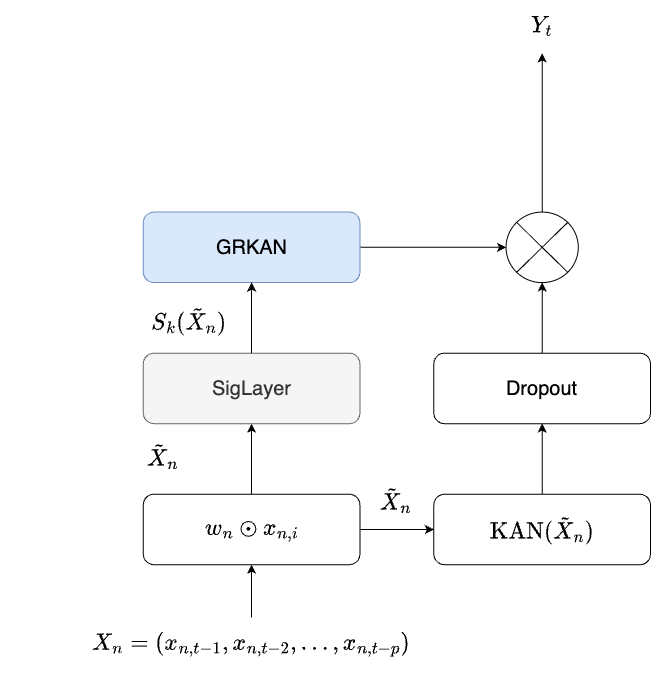

The diagram above was exported from draw.io. Its source (the exported page's mxGraphModel, read from the mxfile embedded in the PNG):
<mxGraphModel dx="2582" dy="2393" grid="1" gridSize="10" guides="1" tooltips="1" connect="1" arrows="1" fold="1" page="1" pageScale="1" pageWidth="827" pageHeight="1169" math="1" shadow="0">
  <root>
    <mxCell id="0" />
    <mxCell id="1" parent="0" />
    <mxCell id="5I1KLN-zns3T1opJerHI-202" value="" style="group" vertex="1" connectable="0" parent="1">
      <mxGeometry x="80" y="-10" width="650" height="670" as="geometry" />
    </mxCell>
    <mxCell id="5I1KLN-zns3T1opJerHI-7" value="" style="edgeStyle=orthogonalEdgeStyle;rounded=0;orthogonalLoop=1;jettySize=auto;html=1;" edge="1" parent="5I1KLN-zns3T1opJerHI-202" source="5I1KLN-zns3T1opJerHI-2" target="5I1KLN-zns3T1opJerHI-6">
      <mxGeometry relative="1" as="geometry" />
    </mxCell>
    <mxCell id="5I1KLN-zns3T1opJerHI-2" value="&lt;font style=&quot;font-size: 20px;&quot;&gt;$$w_n \odot x_{n,i}$$&lt;/font&gt;" style="rounded=1;whiteSpace=wrap;html=1;" vertex="1" parent="5I1KLN-zns3T1opJerHI-202">
      <mxGeometry x="142.78222222222223" y="493.6842105263158" width="216.66666666666666" height="70.52631578947368" as="geometry" />
    </mxCell>
    <mxCell id="5I1KLN-zns3T1opJerHI-8" value="" style="edgeStyle=orthogonalEdgeStyle;rounded=0;orthogonalLoop=1;jettySize=auto;html=1;" edge="1" parent="5I1KLN-zns3T1opJerHI-202" source="5I1KLN-zns3T1opJerHI-3" target="5I1KLN-zns3T1opJerHI-4">
      <mxGeometry relative="1" as="geometry" />
    </mxCell>
    <mxCell id="5I1KLN-zns3T1opJerHI-3" value="&lt;font style=&quot;font-size: 20px;&quot;&gt;$$\text{KAN}(\tilde{X}_n)$$&lt;/font&gt;" style="rounded=1;whiteSpace=wrap;html=1;" vertex="1" parent="5I1KLN-zns3T1opJerHI-202">
      <mxGeometry x="433.3333333333333" y="493.6842105263158" width="216.66666666666666" height="70.52631578947368" as="geometry" />
    </mxCell>
    <mxCell id="5I1KLN-zns3T1opJerHI-26" value="" style="edgeStyle=orthogonalEdgeStyle;rounded=0;orthogonalLoop=1;jettySize=auto;html=1;entryX=0.5;entryY=1;entryDx=0;entryDy=0;" edge="1" parent="5I1KLN-zns3T1opJerHI-202" source="5I1KLN-zns3T1opJerHI-4" target="5I1KLN-zns3T1opJerHI-29">
      <mxGeometry relative="1" as="geometry">
        <mxPoint x="541.6666666666666" y="282.10526315789474" as="targetPoint" />
      </mxGeometry>
    </mxCell>
    <mxCell id="5I1KLN-zns3T1opJerHI-4" value="&lt;font style=&quot;font-size: 20px;&quot;&gt;Dropout&lt;/font&gt;" style="rounded=1;whiteSpace=wrap;html=1;" vertex="1" parent="5I1KLN-zns3T1opJerHI-202">
      <mxGeometry x="433.3333333333333" y="352.6315789473684" width="216.66666666666666" height="70.52631578947368" as="geometry" />
    </mxCell>
    <mxCell id="5I1KLN-zns3T1opJerHI-6" value="&lt;font style=&quot;font-size: 20px;&quot;&gt;SigLayer&lt;/font&gt;" style="rounded=1;whiteSpace=wrap;html=1;fillColor=#f5f5f5;strokeColor=#666666;fontColor=#333333;" vertex="1" parent="5I1KLN-zns3T1opJerHI-202">
      <mxGeometry x="142.78222222222223" y="352.6315789473684" width="216.66666666666666" height="70.52631578947368" as="geometry" />
    </mxCell>
    <mxCell id="5I1KLN-zns3T1opJerHI-11" value="" style="edgeStyle=orthogonalEdgeStyle;rounded=0;orthogonalLoop=1;jettySize=auto;html=1;entryX=0.5;entryY=1;entryDx=0;entryDy=0;" edge="1" parent="5I1KLN-zns3T1opJerHI-202" source="5I1KLN-zns3T1opJerHI-9" target="5I1KLN-zns3T1opJerHI-2">
      <mxGeometry relative="1" as="geometry">
        <mxPoint x="251.11555555555557" y="581.8421052631579" as="targetPoint" />
      </mxGeometry>
    </mxCell>
    <mxCell id="5I1KLN-zns3T1opJerHI-9" value="&lt;font style=&quot;font-size: 20px;&quot;&gt;$$X_n=(x_{n,t-1}, x_{n,t-2}, \ldots, x_{n,t-p})$$&lt;/font&gt;" style="text;html=1;align=center;verticalAlign=middle;whiteSpace=wrap;rounded=0;" vertex="1" parent="5I1KLN-zns3T1opJerHI-202">
      <mxGeometry x="196.9488888888889" y="617.1052631578947" width="108.33333333333333" height="52.89473684210526" as="geometry" />
    </mxCell>
    <mxCell id="5I1KLN-zns3T1opJerHI-13" value="" style="edgeStyle=orthogonalEdgeStyle;rounded=0;orthogonalLoop=1;jettySize=auto;html=1;entryX=0;entryY=0.5;entryDx=0;entryDy=0;exitX=1;exitY=0.5;exitDx=0;exitDy=0;" edge="1" parent="5I1KLN-zns3T1opJerHI-202" source="5I1KLN-zns3T1opJerHI-2" target="5I1KLN-zns3T1opJerHI-3">
      <mxGeometry relative="1" as="geometry">
        <mxPoint x="415.27777777777777" y="617.1052631578947" as="sourcePoint" />
        <mxPoint x="415.27777777777777" y="564.2105263157895" as="targetPoint" />
      </mxGeometry>
    </mxCell>
    <mxCell id="5I1KLN-zns3T1opJerHI-14" value="&lt;font style=&quot;font-size: 20px;&quot;&gt;$$\tilde{X}_{n}$$&lt;/font&gt;" style="text;html=1;align=center;verticalAlign=middle;resizable=0;points=[];autosize=1;strokeColor=none;fillColor=none;" vertex="1" parent="5I1KLN-zns3T1opJerHI-202">
      <mxGeometry x="76.67111111111112" y="435.7894736842105" width="170" height="40" as="geometry" />
    </mxCell>
    <mxCell id="5I1KLN-zns3T1opJerHI-15" value="&lt;font style=&quot;font-size: 20px;&quot;&gt;$$S_k(\tilde{X}_n)$$&lt;/font&gt;" style="text;html=1;align=center;verticalAlign=middle;resizable=0;points=[];autosize=1;strokeColor=none;fillColor=none;" vertex="1" parent="5I1KLN-zns3T1opJerHI-202">
      <mxGeometry x="83.34" y="299.99789473684206" width="210" height="40" as="geometry" />
    </mxCell>
    <mxCell id="5I1KLN-zns3T1opJerHI-23" value="" style="edgeStyle=orthogonalEdgeStyle;rounded=0;orthogonalLoop=1;jettySize=auto;html=1;exitX=1;exitY=0.5;exitDx=0;exitDy=0;entryX=0;entryY=0.5;entryDx=0;entryDy=0;" edge="1" parent="5I1KLN-zns3T1opJerHI-202" source="5I1KLN-zns3T1opJerHI-17" target="5I1KLN-zns3T1opJerHI-29">
      <mxGeometry relative="1" as="geometry">
        <mxPoint x="180.55555555555566" y="141.0526315789475" as="targetPoint" />
      </mxGeometry>
    </mxCell>
    <mxCell id="5I1KLN-zns3T1opJerHI-17" value="&lt;font style=&quot;font-size: 20px;&quot;&gt;GRKAN&lt;/font&gt;" style="rounded=1;whiteSpace=wrap;html=1;fillColor=#dae8fc;strokeColor=#6c8ebf;" vertex="1" parent="5I1KLN-zns3T1opJerHI-202">
      <mxGeometry x="142.78222222222223" y="211.57894736842104" width="216.66666666666666" height="70.52631578947368" as="geometry" />
    </mxCell>
    <mxCell id="5I1KLN-zns3T1opJerHI-19" value="" style="edgeStyle=orthogonalEdgeStyle;rounded=0;orthogonalLoop=1;jettySize=auto;html=1;exitX=0.5;exitY=0;exitDx=0;exitDy=0;entryX=0.5;entryY=1;entryDx=0;entryDy=0;" edge="1" parent="5I1KLN-zns3T1opJerHI-202" source="5I1KLN-zns3T1opJerHI-6" target="5I1KLN-zns3T1opJerHI-17">
      <mxGeometry relative="1" as="geometry">
        <mxPoint x="269.17111111111114" y="511.31578947368416" as="sourcePoint" />
        <mxPoint x="377.50444444444446" y="282.10526315789474" as="targetPoint" />
      </mxGeometry>
    </mxCell>
    <mxCell id="5I1KLN-zns3T1opJerHI-24" value="&lt;font style=&quot;font-size: 20px;&quot;&gt;$$\tilde{X}_{n}$$&lt;/font&gt;" style="text;html=1;align=center;verticalAlign=middle;resizable=0;points=[];autosize=1;strokeColor=none;fillColor=none;" vertex="1" parent="5I1KLN-zns3T1opJerHI-202">
      <mxGeometry x="309.9977777777778" y="479.86842105263156" width="170" height="40" as="geometry" />
    </mxCell>
    <mxCell id="5I1KLN-zns3T1opJerHI-33" value="" style="edgeStyle=orthogonalEdgeStyle;rounded=0;orthogonalLoop=1;jettySize=auto;html=1;entryX=0.5;entryY=1;entryDx=0;entryDy=0;" edge="1" parent="5I1KLN-zns3T1opJerHI-202" source="5I1KLN-zns3T1opJerHI-29" target="5I1KLN-zns3T1opJerHI-34">
      <mxGeometry relative="1" as="geometry">
        <mxPoint x="541.6666666666666" y="-52.89473684210526" as="targetPoint" />
      </mxGeometry>
    </mxCell>
    <mxCell id="5I1KLN-zns3T1opJerHI-29" value="" style="shape=sumEllipse;perimeter=ellipsePerimeter;whiteSpace=wrap;html=1;backgroundOutline=1;" vertex="1" parent="5I1KLN-zns3T1opJerHI-202">
      <mxGeometry x="505.55555555555554" y="211.57736842105263" width="72.22222222222223" height="70.52631578947368" as="geometry" />
    </mxCell>
    <mxCell id="5I1KLN-zns3T1opJerHI-34" value="&lt;font style=&quot;font-size: 20px;&quot;&gt;$$Y_t$$&lt;/font&gt;" style="text;html=1;align=center;verticalAlign=middle;whiteSpace=wrap;rounded=0;" vertex="1" parent="5I1KLN-zns3T1opJerHI-202">
      <mxGeometry x="487.5" width="108.33333333333333" height="52.89473684210526" as="geometry" />
    </mxCell>
  </root>
</mxGraphModel>